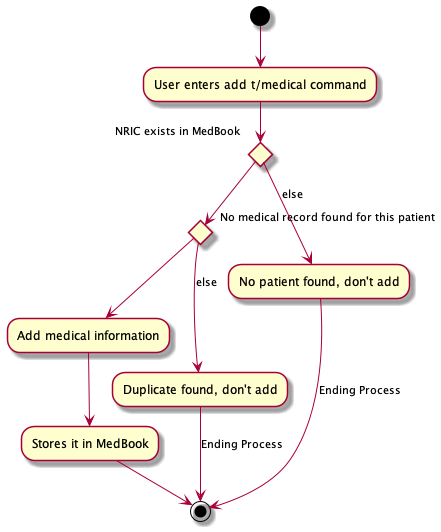

The diagram above was rendered by PlantUML. Its source (embedded in the PNG):
@startuml
(*) --> "User enters add t/medical command"
if "NRIC exists in MedBook" then
  --> if "No medical record found for this patient" then
        --> "Add medical information"
        --> "Stores it in MedBook"
        --> (*)
      else
        --> [else] "Duplicate found, don't add"
        --> [Ending Process] (*)
      endif
else
  --> [else]"No patient found, don't add"
  --> [Ending Process] (*)
@enduml